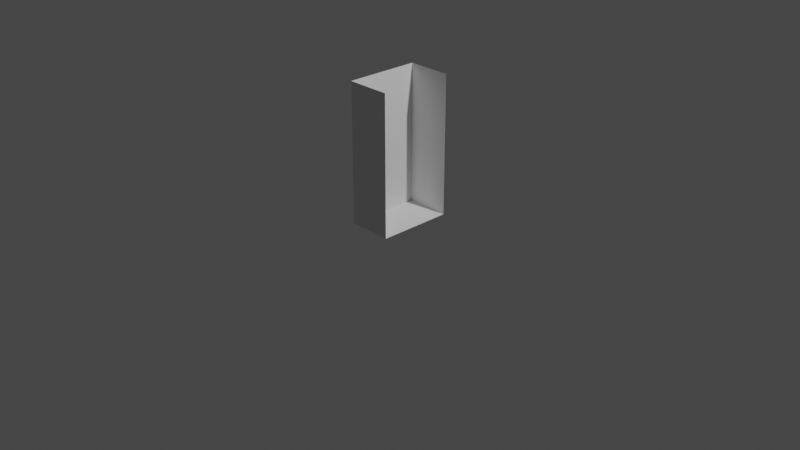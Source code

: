 # Source: shelf.blend  (saved by Blender 2.93.20; exported with 4.5.12 LTS)
import bpy
from mathutils import Matrix  # noqa: F401  (used for matrix-valued properties, if any)

bpy.ops.wm.read_factory_settings(use_empty=True)
scene = bpy.context.scene
scene.name = 'Scene'

# ---- collections
col_collection = bpy.data.collections.new('Collection'); scene.collection.children.link(col_collection)

# ---- world
world_world = bpy.data.worlds.new('World'); scene.world = world_world
world_world.use_nodes = True; world_world.node_tree.nodes.clear()
_N = world_world.node_tree.nodes; _L = world_world.node_tree.links
n0 = _N.new('ShaderNodeOutputWorld'); n0.name = 'World Output'; n0.location = (300, 300)
n1 = _N.new('ShaderNodeBackground'); n1.name = 'Background'; n1.location = (10, 300)
n1.inputs[0].default_value = (0.05088, 0.05088, 0.05088, 1.0)
_L.new(n1.outputs[0], n0.inputs[0])
n0.is_active_output = True
world_world.color = (0.05088, 0.05088, 0.05088)
world_world.use_sun_shadow = False
world_world.sun_shadow_jitter_overblur = 0.0

# ---- cameras
cam_camera = bpy.data.cameras.new('Camera')
cam_camera.clip_end = 100.0
cam_camera.ortho_scale = 7.314

# ---- lights
light_light = bpy.data.lights.new('Light', 'POINT')
light_light.transmission_factor = 0.0
light_light.energy = 1000.0
light_light.shadow_soft_size = 0.1
light_light.shadow_maximum_resolution = 0.006
light_light.use_absolute_resolution = True

# ---- meshes
me_cube_001 = bpy.data.meshes.new('Cube.001')
me_cube_001.from_pydata([(-1.526, -2.936, -2.338), (-1.526, -2.936, 2.338), (-1.526, 2.936, -2.338), (-1.526, 2.936, 2.338), (1.526, -2.936, -2.338), (1.526, -2.936, 2.338), (1.526, 2.936, -2.338), (1.526, 2.936, 2.338)], [], [(0, 2, 3, 1), (2, 6, 7, 3), (4, 0, 1, 5), (2, 0, 4, 6)])
_uv = me_cube_001.uv_layers.new(name='UVMap')
_uv.uv.foreach_set('vector', [0.375, 0.0, 0.375, 0.25, 0.625, 0.25, 0.625, 0.0, 0.375, 0.25, 0.375, 0.5, 0.625, 0.5, 0.625, 0.25, 0.375, 0.75, 0.375, 1.0, 0.625, 1.0, 0.625, 0.75, 0.125, 0.5, 0.125, 0.75, 0.375, 0.75, 0.375, 0.5])
me_cube_001.use_remesh_fix_poles = True
me_cube_001.use_remesh_preserve_attributes = False
me_cube_001.update()

# ---- objects
ob_light = bpy.data.objects.new('Light', light_light)
ob_camera = bpy.data.objects.new('Camera', cam_camera)
ob_cube = bpy.data.objects.new('Cube', me_cube_001)

# ---- transforms, parenting, visibility, modifiers, constraints
ob_light.location = (4.076, 1.005, 5.904)
ob_light.rotation_euler = (0.6503, 0.05522, 1.866)
ob_light.lock_rotations_4d = False
ob_light.empty_display_type = 'ARROWS'
ob_light.color = (0.0, 0.0, 0.0, 0.0)
ob_light.lineart.crease_threshold = 0.0
ob_camera.location = (7.359, -6.926, 4.958)
ob_camera.rotation_euler = (1.109, 0.0, 0.8149)
ob_camera.lock_rotations_4d = False
ob_camera.empty_display_type = 'ARROWS'
ob_camera.color = (0.0, 0.0, 0.0, 0.0)
ob_camera.display_type = 'WIRE'
ob_camera.lineart.crease_threshold = 0.0
ob_cube.location = (0.0, 0.0, 0.75)
ob_cube.scale = (0.154, 0.1362, 0.3207)

# ---- collection membership
col_collection.objects.link(ob_light)
col_collection.objects.link(ob_camera)
col_collection.objects.link(ob_cube)

# ---- scene / render settings (as saved in the file)
scene.camera = ob_camera
scene.frame_start = 1; scene.frame_end = 250; scene.frame_set(1)
scene.render.engine = 'BLENDER_EEVEE_NEXT'
scene.cycles.use_denoising = False
scene.cycles.samples = 128
scene.cycles.sampling_pattern = 'TABULATED_SOBOL'
scene.cycles.use_adaptive_sampling = False
scene.cycles.use_light_tree = False
scene.view_settings.view_transform = 'Filmic'
bpy.context.view_layer.update()
